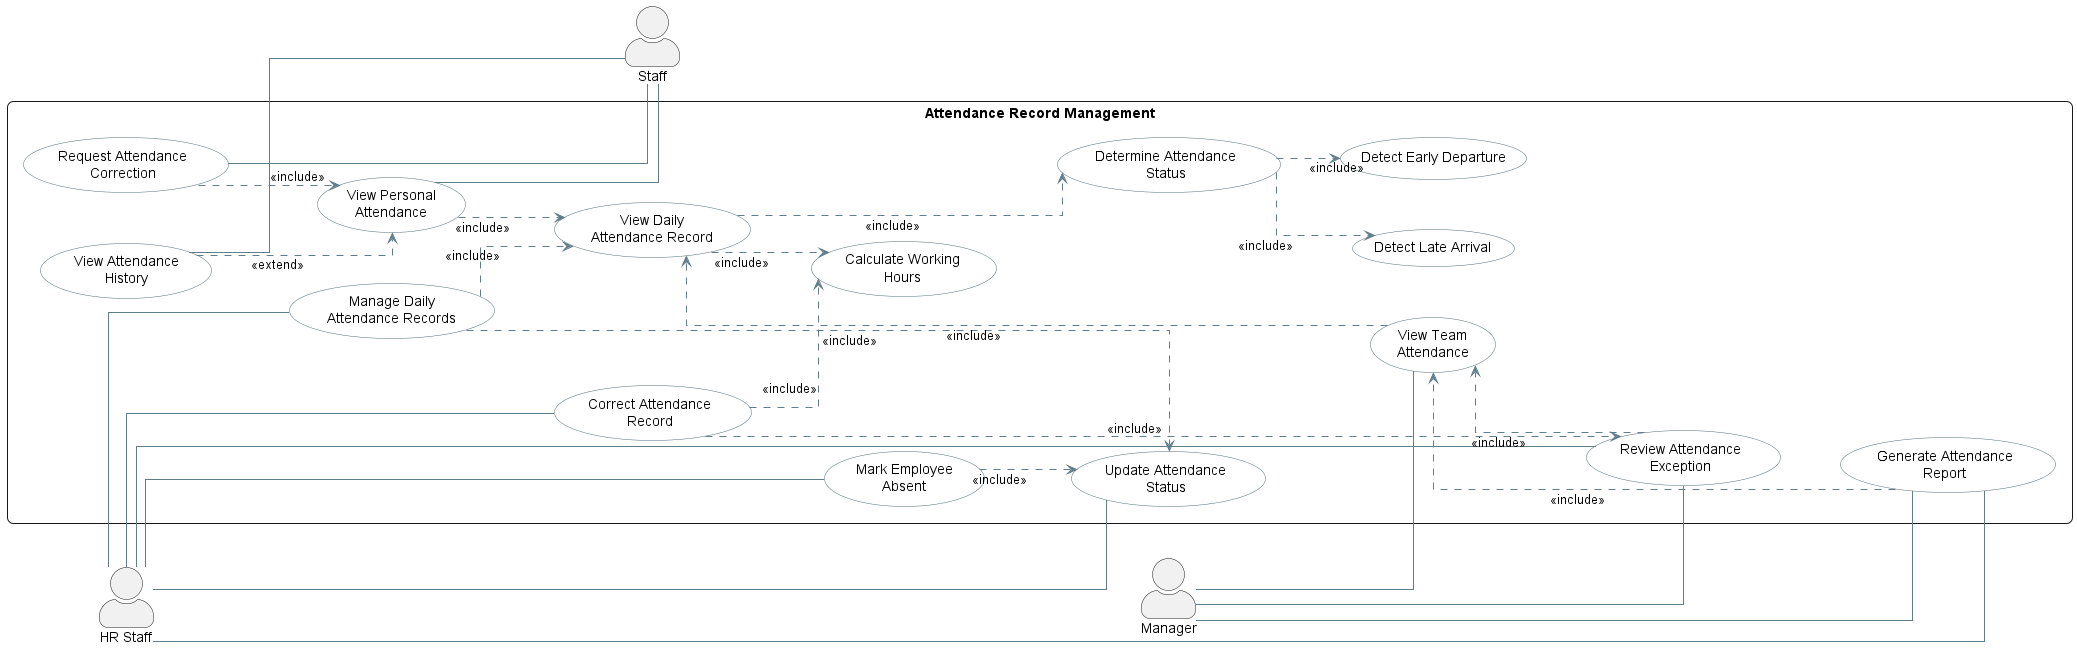

The diagram above was rendered by PlantUML. Its source (embedded in the PNG):
@startuml
left to right direction

skinparam actorStyle awesome
skinparam shadowing false
skinparam linetype ortho
skinparam nodesep 50
skinparam ranksep 60

skinparam rectangle {
    RoundCorner 12
}

skinparam usecase {
    BackgroundColor #FFFFFF
    BorderColor #546E7A
    ArrowColor #607D8B
}

actor "HR Staff" as HR
actor Manager
actor Staff

rectangle "Attendance Record Management" {

    usecase "Manage Daily\nAttendance Records" as UC_ManageRecords
    usecase "View Daily\nAttendance Record" as UC_ViewDaily
    usecase "View Attendance\nHistory" as UC_ViewHistory

    usecase "Calculate Working\nHours" as UC_CalculateHours
    usecase "Detect Late Arrival" as UC_DetectLate
    usecase "Detect Early Departure" as UC_DetectEarly
    usecase "Determine Attendance\nStatus" as UC_DetermineStatus

    usecase "Mark Employee\nAbsent" as UC_MarkAbsent
    usecase "Update Attendance\nStatus" as UC_UpdateStatus
    usecase "Correct Attendance\nRecord" as UC_CorrectRecord

    usecase "View Team\nAttendance" as UC_ViewTeam
    usecase "Review Attendance\nException" as UC_ReviewException
    usecase "Generate Attendance\nReport" as UC_GenerateReport

    usecase "View Personal\nAttendance" as UC_ViewPersonal
    usecase "Request Attendance\nCorrection" as UC_RequestCorrection
}

' =====================================================
' ACTOR ASSOCIATIONS
' =====================================================

HR -- UC_ManageRecords
HR -- UC_CorrectRecord
HR -- UC_MarkAbsent
HR -- UC_UpdateStatus
HR -- UC_ReviewException
HR -- UC_GenerateReport

Manager -- UC_ViewTeam
Manager -- UC_ReviewException
Manager -- UC_GenerateReport

UC_ViewPersonal -- Staff
UC_ViewHistory -- Staff
UC_RequestCorrection -- Staff

' =====================================================
' ATTENDANCE RECORD MANAGEMENT
' =====================================================

UC_ManageRecords ..> UC_ViewDaily : <<include>>
UC_ManageRecords ..> UC_UpdateStatus : <<include>>

UC_ViewDaily ..> UC_CalculateHours : <<include>>
UC_ViewDaily ..> UC_DetermineStatus : <<include>>

UC_DetermineStatus ..> UC_DetectLate : <<include>>
UC_DetermineStatus ..> UC_DetectEarly : <<include>>

UC_MarkAbsent ..> UC_UpdateStatus : <<include>>
UC_CorrectRecord ..> UC_ReviewException : <<include>>
UC_CorrectRecord ..> UC_CalculateHours : <<include>>

' =====================================================
' STAFF CORRECTION FLOW
' =====================================================

UC_ViewPersonal ..> UC_ViewDaily : <<include>>
UC_ViewHistory ..> UC_ViewPersonal : <<extend>>
UC_RequestCorrection ..> UC_ViewPersonal : <<include>>

' =====================================================
' TEAM REVIEW AND REPORTING
' =====================================================

UC_ViewTeam ..> UC_ViewDaily : <<include>>
UC_ReviewException ..> UC_ViewTeam : <<include>>
UC_GenerateReport ..> UC_ViewTeam : <<include>>

' =====================================================
' LAYOUT CONTROL
' =====================================================

HR -[hidden]right-> UC_ManageRecords
Manager -[hidden]right-> UC_ViewTeam

UC_ManageRecords -[hidden]down-> UC_CorrectRecord
UC_CorrectRecord -[hidden]down-> UC_MarkAbsent
UC_MarkAbsent -[hidden]down-> UC_UpdateStatus

UC_ViewDaily -[hidden]down-> UC_CalculateHours
UC_CalculateHours -[hidden]down-> UC_DetermineStatus
UC_DetermineStatus -[hidden]down-> UC_ViewTeam
UC_ViewTeam -[hidden]down-> UC_ReviewException
UC_ReviewException -[hidden]down-> UC_GenerateReport

UC_ViewPersonal -[hidden]right-> Staff
UC_ViewHistory -[hidden]right-> Staff
UC_RequestCorrection -[hidden]right-> Staff

HR -[hidden]down-> Manager

@enduml